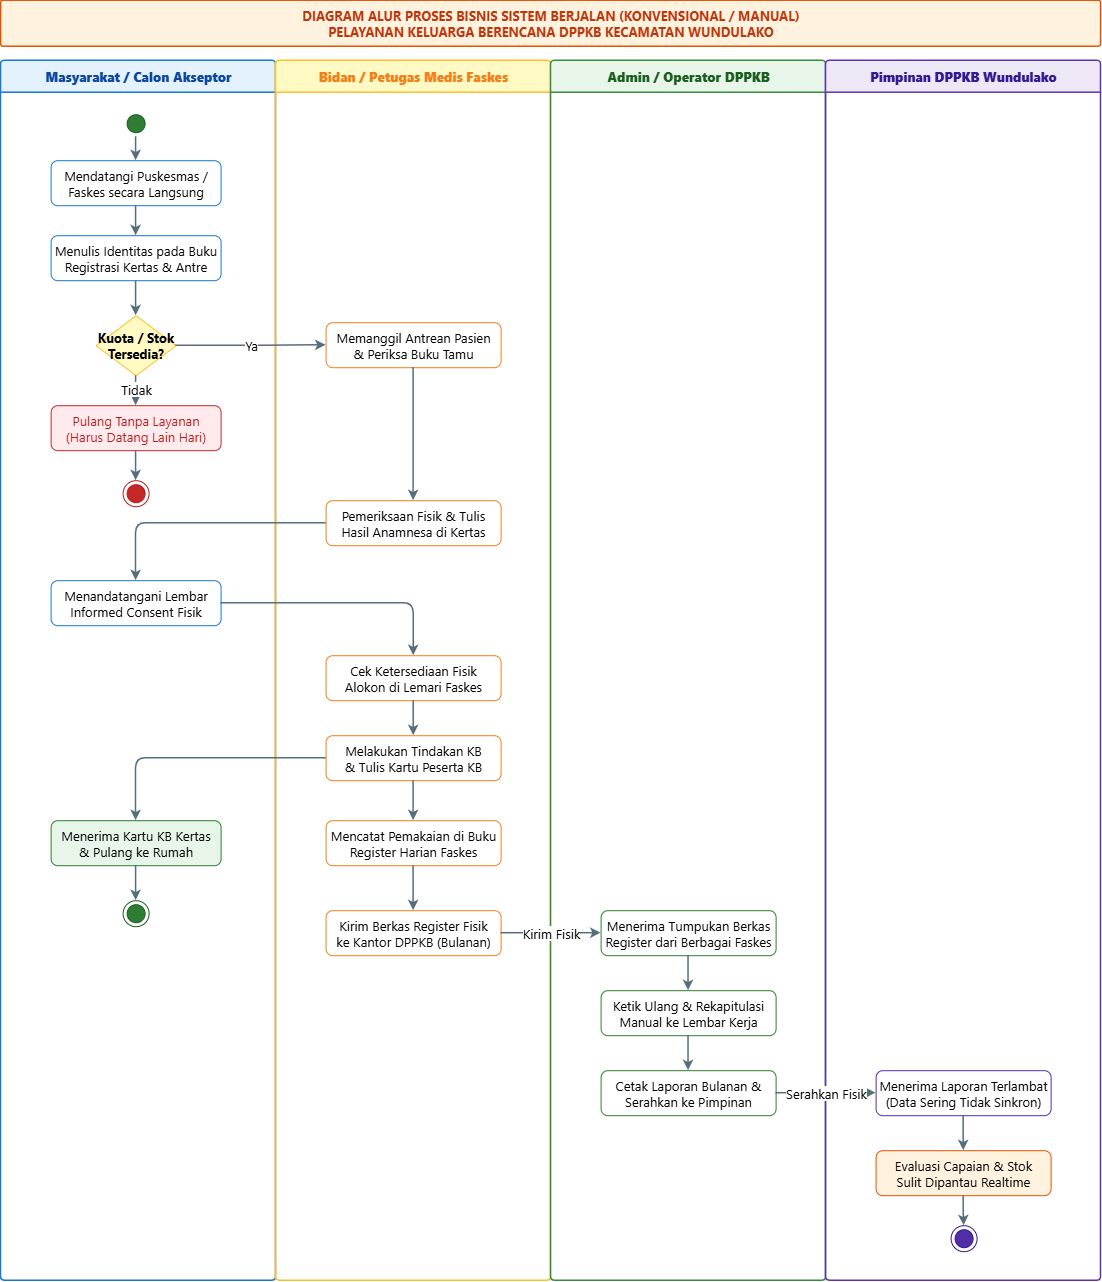

The diagram above was exported from draw.io. Its source (the exported page's mxGraphModel, read from the mxfile embedded in the PNG):
<mxGraphModel dx="2020" dy="1201" grid="1" gridSize="10" guides="1" tooltips="1" connect="1" arrows="1" fold="1" page="1" pageScale="1" pageWidth="1180" pageHeight="1350" background="#FFFFFF" math="0" shadow="0">
  <root>
    <mxCell id="0" />
    <mxCell id="1" parent="0" />
    <mxCell id="title" parent="1" style="shape=rect;whiteSpace=wrap;html=1;fillColor=#FFF3E0;strokeColor=#E65100;strokeWidth=1.5;fontStyle=1;fontSize=13;fontFamily=Segoe UI;fontColor=#BF360C;align=center;verticalAlign=middle;rounded=1;arcSize=6;" value="DIAGRAM ALUR PROSES BISNIS SISTEM BERJALAN (KONVENSIONAL / MANUAL)&lt;br&gt;PELAYANAN KELUARGA BERENCANA DPPKB KECAMATAN WUNDULAKO" vertex="1">
      <mxGeometry height="46" width="1100" x="40" y="20" as="geometry" />
    </mxCell>
    <mxCell id="lane_user" parent="1" style="swimlane;whiteSpace=wrap;html=1;startSize=32;horizontal=1;fillColor=#E3F2FD;strokeColor=#1976D2;strokeWidth=1.5;fontSize=13;fontFamily=Segoe UI;fontColor=#0D47A1;rounded=1;arcSize=4;" value="&lt;b&gt;Masyarakat / Calon Akseptor&lt;/b&gt;" vertex="1">
      <mxGeometry height="1220" width="275" x="40" y="80" as="geometry" />
    </mxCell>
    <mxCell id="end_gagal" parent="lane_user" style="ellipse;html=1;shape=endState;fillColor=#C62828;strokeColor=#B71C1C;whiteSpace=wrap;html=1;fontFamily=Segoe UI;fontSize=13;" value="" vertex="1">
      <mxGeometry height="26" width="26" x="122" y="420" as="geometry" />
    </mxCell>
    <mxCell id="end_sukses" parent="lane_user" style="ellipse;html=1;shape=endState;fillColor=#2E7D32;strokeColor=#1B5E20;whiteSpace=wrap;html=1;fontFamily=Segoe UI;fontSize=13;" value="" vertex="1">
      <mxGeometry height="26" width="26" x="122" y="840" as="geometry" />
    </mxCell>
    <mxCell id="start" parent="lane_user" style="ellipse;html=1;shape=startState;fillColor=#2E7D32;strokeColor=#1B5E20;whiteSpace=wrap;html=1;fontFamily=Segoe UI;fontSize=13;" value="" vertex="1">
      <mxGeometry height="26" width="26" x="122" y="50" as="geometry" />
    </mxCell>
    <mxCell id="lane_bidan" parent="1" style="swimlane;whiteSpace=wrap;html=1;startSize=32;horizontal=1;fillColor=#FFF9C4;strokeColor=#FBC02D;strokeWidth=1.5;fontSize=13;fontFamily=Segoe UI;fontColor=#F57F17;rounded=1;arcSize=4;" value="&lt;b&gt;Bidan / Petugas Medis Faskes&lt;/b&gt;" vertex="1">
      <mxGeometry height="1220" width="275" x="315" y="80" as="geometry" />
    </mxCell>
    <mxCell id="lane_admin" parent="1" style="swimlane;whiteSpace=wrap;html=1;startSize=32;horizontal=1;fillColor=#E8F5E9;strokeColor=#388E3C;strokeWidth=1.5;fontSize=13;fontFamily=Segoe UI;fontColor=#1B5E20;rounded=1;arcSize=4;" value="&lt;b&gt;Admin / Operator DPPKB&lt;/b&gt;" vertex="1">
      <mxGeometry height="1220" width="275" x="590" y="80" as="geometry" />
    </mxCell>
    <mxCell id="lane_pimpinan" parent="1" style="swimlane;whiteSpace=wrap;html=1;startSize=32;horizontal=1;fillColor=#EDE7F6;strokeColor=#5E35B1;strokeWidth=1.5;fontSize=13;fontFamily=Segoe UI;fontColor=#311B92;rounded=1;arcSize=4;" value="&lt;b&gt;Pimpinan DPPKB Wundulako&lt;/b&gt;" vertex="1">
      <mxGeometry height="1220" width="275" x="865" y="80" as="geometry" />
    </mxCell>
    <mxCell id="act_datang" parent="1" style="rounded=1;fillColor=#FFFFFF;strokeColor=#1976D2;fontSize=13;whiteSpace=wrap;html=1;fontFamily=Segoe UI;" value="Mendatangi Puskesmas /&lt;br&gt;Faskes secara Langsung" vertex="1">
      <mxGeometry height="45" width="170" x="90" y="180" as="geometry" />
    </mxCell>
    <mxCell id="act_isi_manual" parent="1" style="rounded=1;fillColor=#FFFFFF;strokeColor=#1976D2;fontSize=13;whiteSpace=wrap;html=1;fontFamily=Segoe UI;" value="Menulis Identitas pada Buku&lt;br&gt;Registrasi Kertas &amp;amp; Antre" vertex="1">
      <mxGeometry height="45" width="170" x="90" y="255" as="geometry" />
    </mxCell>
    <mxCell id="dec_kuota_fisik" parent="1" style="rhombus;fillColor=#FFF9C4;strokeColor=#FBC02D;fontStyle=1;fontSize=13;whiteSpace=wrap;html=1;fontFamily=Segoe UI;" value="Kuota / Stok&lt;br&gt;Tersedia?" vertex="1">
      <mxGeometry height="60" width="80" x="135" y="335" as="geometry" />
    </mxCell>
    <mxCell id="act_pulang_gagal" parent="1" style="rounded=1;fillColor=#FFEBEE;strokeColor=#C62828;fontColor=#B71C1C;fontSize=13;whiteSpace=wrap;html=1;fontFamily=Segoe UI;" value="Pulang Tanpa Layanan&lt;br&gt;(Harus Datang Lain Hari)" vertex="1">
      <mxGeometry height="45" width="170" x="90" y="425" as="geometry" />
    </mxCell>
    <mxCell id="act_tanda_tangan" parent="1" style="rounded=1;fillColor=#FFFFFF;strokeColor=#1976D2;fontSize=13;whiteSpace=wrap;html=1;fontFamily=Segoe UI;" value="Menandatangani Lembar&lt;br&gt;Informed Consent Fisik" vertex="1">
      <mxGeometry height="45" width="170" x="90" y="600" as="geometry" />
    </mxCell>
    <mxCell id="act_terima_kartu" parent="1" style="rounded=1;fillColor=#E8F5E9;strokeColor=#2E7D32;fontSize=13;whiteSpace=wrap;html=1;fontFamily=Segoe UI;" value="Menerima Kartu KB Kertas&lt;br&gt;&amp;amp; Pulang ke Rumah" vertex="1">
      <mxGeometry height="45" width="170" x="90" y="840" as="geometry" />
    </mxCell>
    <mxCell id="act_panggil_manual" parent="1" style="rounded=1;fillColor=#FFFFFF;strokeColor=#F57F17;fontSize=13;whiteSpace=wrap;html=1;fontFamily=Segoe UI;" value="Memanggil Antrean Pasien&lt;br&gt;&amp;amp; Periksa Buku Tamu" vertex="1">
      <mxGeometry height="45" width="175" x="365" y="342" as="geometry" />
    </mxCell>
    <mxCell id="act_skrining_kertas" parent="1" style="rounded=1;fillColor=#FFFFFF;strokeColor=#F57F17;fontSize=13;whiteSpace=wrap;html=1;fontFamily=Segoe UI;" value="Pemeriksaan Fisik &amp;amp; Tulis&lt;br&gt;Hasil Anamnesa di Kertas" vertex="1">
      <mxGeometry height="45" width="175" x="365" y="520" as="geometry" />
    </mxCell>
    <mxCell id="act_cek_stok_lemari" parent="1" style="rounded=1;fillColor=#FFFFFF;strokeColor=#F57F17;fontSize=13;whiteSpace=wrap;html=1;fontFamily=Segoe UI;" value="Cek Ketersediaan Fisik&lt;br&gt;Alokon di Lemari Faskes" vertex="1">
      <mxGeometry height="45" width="175" x="365" y="675" as="geometry" />
    </mxCell>
    <mxCell id="act_pasang_kb" parent="1" style="rounded=1;fillColor=#FFFFFF;strokeColor=#F57F17;fontSize=13;whiteSpace=wrap;html=1;fontFamily=Segoe UI;" value="Melakukan Tindakan KB&lt;br&gt;&amp;amp; Tulis Kartu Peserta KB" vertex="1">
      <mxGeometry height="45" width="175" x="365" y="755" as="geometry" />
    </mxCell>
    <mxCell id="act_rekap_buku" parent="1" style="rounded=1;fillColor=#FFFFFF;strokeColor=#F57F17;fontSize=13;whiteSpace=wrap;html=1;fontFamily=Segoe UI;" value="Mencatat Pemakaian di Buku&lt;br&gt;Register Harian Faskes" vertex="1">
      <mxGeometry height="45" width="175" x="365" y="840" as="geometry" />
    </mxCell>
    <mxCell id="act_kirim_berkas" parent="1" style="rounded=1;fillColor=#FFFFFF;strokeColor=#F57F17;fontSize=13;whiteSpace=wrap;html=1;fontFamily=Segoe UI;" value="Kirim Berkas Register Fisik&lt;br&gt;ke Kantor DPPKB (Bulanan)" vertex="1">
      <mxGeometry height="45" width="175" x="365" y="930" as="geometry" />
    </mxCell>
    <mxCell id="act_terima_berkas" parent="1" style="rounded=1;fillColor=#FFFFFF;strokeColor=#2E7D32;fontSize=13;whiteSpace=wrap;html=1;fontFamily=Segoe UI;" value="Menerima Tumpukan Berkas&lt;br&gt;Register dari Berbagai Faskes" vertex="1">
      <mxGeometry height="45" width="175" x="640" y="930" as="geometry" />
    </mxCell>
    <mxCell id="act_input_ulang" parent="1" style="rounded=1;fillColor=#FFFFFF;strokeColor=#2E7D32;fontSize=13;whiteSpace=wrap;html=1;fontFamily=Segoe UI;" value="Ketik Ulang &amp;amp; Rekapitulasi&lt;br&gt;Manual ke Lembar Kerja" vertex="1">
      <mxGeometry height="45" width="175" x="640" y="1010" as="geometry" />
    </mxCell>
    <mxCell id="act_cetak_laporan_fisik" parent="1" style="rounded=1;fillColor=#FFFFFF;strokeColor=#2E7D32;fontSize=13;whiteSpace=wrap;html=1;fontFamily=Segoe UI;" value="Cetak Laporan Bulanan &amp;amp;&lt;br&gt;Serahkan ke Pimpinan" vertex="1">
      <mxGeometry height="45" width="175" x="640" y="1090" as="geometry" />
    </mxCell>
    <mxCell id="act_terima_laporan" parent="1" style="rounded=1;fillColor=#FFFFFF;strokeColor=#512DA8;fontSize=13;whiteSpace=wrap;html=1;fontFamily=Segoe UI;" value="Menerima Laporan Terlambat&lt;br&gt;(Data Sering Tidak Sinkron)" vertex="1">
      <mxGeometry height="45" width="175" x="915" y="1090" as="geometry" />
    </mxCell>
    <mxCell id="act_evaluasi_sulit" parent="1" style="rounded=1;fillColor=#FFF3E0;strokeColor=#E65100;fontSize=13;whiteSpace=wrap;html=1;fontFamily=Segoe UI;" value="Evaluasi Capaian &amp;amp; Stok&lt;br&gt;Sulit Dipantau Realtime" vertex="1">
      <mxGeometry height="45" width="175" x="915" y="1170" as="geometry" />
    </mxCell>
    <mxCell id="end_pimpinan" parent="1" style="ellipse;html=1;shape=endState;fillColor=#512DA8;strokeColor=#311B92;whiteSpace=wrap;html=1;fontFamily=Segoe UI;fontSize=13;" value="" vertex="1">
      <mxGeometry height="26" width="26" x="990" y="1245" as="geometry" />
    </mxCell>
    <mxCell id="e1" edge="1" parent="1" source="start" style="edgeStyle=orthogonalEdgeStyle;rounded=1;orthogonalLoop=1;jettySize=auto;html=1;strokeColor=#546E7A;strokeWidth=1.5;fontSize=13;fontFamily=Segoe UI;" target="act_datang" value="">
      <mxGeometry relative="1" as="geometry" />
    </mxCell>
    <mxCell id="e2" edge="1" parent="1" source="act_datang" style="edgeStyle=orthogonalEdgeStyle;rounded=1;orthogonalLoop=1;jettySize=auto;html=1;strokeColor=#546E7A;strokeWidth=1.5;fontSize=13;fontFamily=Segoe UI;" target="act_isi_manual" value="">
      <mxGeometry relative="1" as="geometry" />
    </mxCell>
    <mxCell id="e3" edge="1" parent="1" source="act_isi_manual" style="edgeStyle=orthogonalEdgeStyle;rounded=1;orthogonalLoop=1;jettySize=auto;html=1;strokeColor=#546E7A;strokeWidth=1.5;fontSize=13;fontFamily=Segoe UI;" target="dec_kuota_fisik" value="">
      <mxGeometry relative="1" as="geometry" />
    </mxCell>
    <mxCell id="e4" edge="1" parent="1" source="dec_kuota_fisik" style="edgeStyle=orthogonalEdgeStyle;rounded=1;orthogonalLoop=1;jettySize=auto;html=1;strokeColor=#546E7A;strokeWidth=1.5;fontSize=13;fontFamily=Segoe UI;" target="act_pulang_gagal" value="Tidak">
      <mxGeometry relative="1" as="geometry" />
    </mxCell>
    <mxCell id="e5" edge="1" parent="1" source="act_pulang_gagal" style="edgeStyle=orthogonalEdgeStyle;rounded=1;orthogonalLoop=1;jettySize=auto;html=1;strokeColor=#546E7A;strokeWidth=1.5;fontSize=13;fontFamily=Segoe UI;" target="end_gagal" value="">
      <mxGeometry relative="1" as="geometry" />
    </mxCell>
    <mxCell id="e6" edge="1" parent="1" source="dec_kuota_fisik" style="edgeStyle=orthogonalEdgeStyle;rounded=1;orthogonalLoop=1;jettySize=auto;html=1;strokeColor=#546E7A;strokeWidth=1.5;fontSize=13;fontFamily=Segoe UI;" target="act_panggil_manual" value="Ya">
      <mxGeometry relative="1" as="geometry" />
    </mxCell>
    <mxCell id="e7" edge="1" parent="1" source="act_panggil_manual" style="edgeStyle=orthogonalEdgeStyle;rounded=1;orthogonalLoop=1;jettySize=auto;html=1;strokeColor=#546E7A;strokeWidth=1.5;fontSize=13;fontFamily=Segoe UI;" target="act_skrining_kertas" value="">
      <mxGeometry relative="1" as="geometry" />
    </mxCell>
    <mxCell id="e8" edge="1" parent="1" source="act_skrining_kertas" style="edgeStyle=orthogonalEdgeStyle;rounded=1;orthogonalLoop=1;jettySize=auto;html=1;strokeColor=#546E7A;strokeWidth=1.5;fontSize=13;fontFamily=Segoe UI;" target="act_tanda_tangan" value="">
      <mxGeometry relative="1" as="geometry" />
    </mxCell>
    <mxCell id="e9" edge="1" parent="1" source="act_tanda_tangan" style="edgeStyle=orthogonalEdgeStyle;rounded=1;orthogonalLoop=1;jettySize=auto;html=1;strokeColor=#546E7A;strokeWidth=1.5;fontSize=13;fontFamily=Segoe UI;" target="act_cek_stok_lemari" value="">
      <mxGeometry relative="1" as="geometry" />
    </mxCell>
    <mxCell id="e10" edge="1" parent="1" source="act_cek_stok_lemari" style="edgeStyle=orthogonalEdgeStyle;rounded=1;orthogonalLoop=1;jettySize=auto;html=1;strokeColor=#546E7A;strokeWidth=1.5;fontSize=13;fontFamily=Segoe UI;" target="act_pasang_kb" value="">
      <mxGeometry relative="1" as="geometry" />
    </mxCell>
    <mxCell id="e11" edge="1" parent="1" source="act_pasang_kb" style="edgeStyle=orthogonalEdgeStyle;rounded=1;orthogonalLoop=1;jettySize=auto;html=1;strokeColor=#546E7A;strokeWidth=1.5;fontSize=13;fontFamily=Segoe UI;" target="act_rekap_buku" value="">
      <mxGeometry relative="1" as="geometry" />
    </mxCell>
    <mxCell id="e12" edge="1" parent="1" source="act_pasang_kb" style="edgeStyle=orthogonalEdgeStyle;rounded=1;orthogonalLoop=1;jettySize=auto;html=1;strokeColor=#546E7A;strokeWidth=1.5;fontSize=13;fontFamily=Segoe UI;" target="act_terima_kartu" value="">
      <mxGeometry relative="1" as="geometry" />
    </mxCell>
    <mxCell id="e13" edge="1" parent="1" source="act_terima_kartu" style="edgeStyle=orthogonalEdgeStyle;rounded=1;orthogonalLoop=1;jettySize=auto;html=1;strokeColor=#546E7A;strokeWidth=1.5;fontSize=13;fontFamily=Segoe UI;" target="end_sukses" value="">
      <mxGeometry relative="1" as="geometry" />
    </mxCell>
    <mxCell id="e14" edge="1" parent="1" source="act_rekap_buku" style="edgeStyle=orthogonalEdgeStyle;rounded=1;orthogonalLoop=1;jettySize=auto;html=1;strokeColor=#546E7A;strokeWidth=1.5;fontSize=13;fontFamily=Segoe UI;" target="act_kirim_berkas" value="">
      <mxGeometry relative="1" as="geometry" />
    </mxCell>
    <mxCell id="e15" edge="1" parent="1" source="act_kirim_berkas" style="edgeStyle=orthogonalEdgeStyle;rounded=1;orthogonalLoop=1;jettySize=auto;html=1;strokeColor=#546E7A;strokeWidth=1.5;fontSize=13;fontFamily=Segoe UI;" target="act_terima_berkas" value="Kirim Fisik">
      <mxGeometry relative="1" as="geometry" />
    </mxCell>
    <mxCell id="e16" edge="1" parent="1" source="act_terima_berkas" style="edgeStyle=orthogonalEdgeStyle;rounded=1;orthogonalLoop=1;jettySize=auto;html=1;strokeColor=#546E7A;strokeWidth=1.5;fontSize=13;fontFamily=Segoe UI;" target="act_input_ulang" value="">
      <mxGeometry relative="1" as="geometry" />
    </mxCell>
    <mxCell id="e17" edge="1" parent="1" source="act_input_ulang" style="edgeStyle=orthogonalEdgeStyle;rounded=1;orthogonalLoop=1;jettySize=auto;html=1;strokeColor=#546E7A;strokeWidth=1.5;fontSize=13;fontFamily=Segoe UI;" target="act_cetak_laporan_fisik" value="">
      <mxGeometry relative="1" as="geometry" />
    </mxCell>
    <mxCell id="e18" edge="1" parent="1" source="act_cetak_laporan_fisik" style="edgeStyle=orthogonalEdgeStyle;rounded=1;orthogonalLoop=1;jettySize=auto;html=1;strokeColor=#546E7A;strokeWidth=1.5;fontSize=13;fontFamily=Segoe UI;" target="act_terima_laporan" value="Serahkan Fisik">
      <mxGeometry relative="1" as="geometry" />
    </mxCell>
    <mxCell id="e19" edge="1" parent="1" source="act_terima_laporan" style="edgeStyle=orthogonalEdgeStyle;rounded=1;orthogonalLoop=1;jettySize=auto;html=1;strokeColor=#546E7A;strokeWidth=1.5;fontSize=13;fontFamily=Segoe UI;" target="act_evaluasi_sulit" value="">
      <mxGeometry relative="1" as="geometry" />
    </mxCell>
    <mxCell id="e20" edge="1" parent="1" source="act_evaluasi_sulit" style="edgeStyle=orthogonalEdgeStyle;rounded=1;orthogonalLoop=1;jettySize=auto;html=1;strokeColor=#546E7A;strokeWidth=1.5;fontSize=13;fontFamily=Segoe UI;" target="end_pimpinan" value="">
      <mxGeometry relative="1" as="geometry" />
    </mxCell>
  </root>
</mxGraphModel>